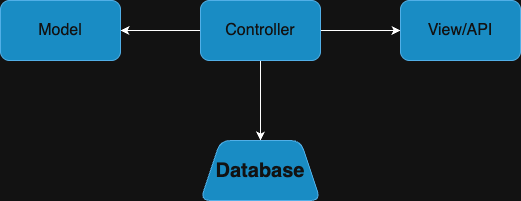

The diagram above was exported from draw.io. Its source (the exported page's mxGraphModel, read from the mxfile embedded in the PNG):
<mxGraphModel dx="976" dy="664" grid="1" gridSize="10" guides="1" tooltips="1" connect="1" arrows="1" fold="1" page="1" pageScale="1" pageWidth="850" pageHeight="1100" math="0" shadow="0">
  <root>
    <mxCell id="0" />
    <mxCell id="1" parent="0" />
    <mxCell id="PDXZeBGZ-Upd34R54w8_-3" value="" style="edgeStyle=orthogonalEdgeStyle;rounded=0;orthogonalLoop=1;jettySize=auto;html=1;" edge="1" parent="1" source="PDXZeBGZ-Upd34R54w8_-1" target="PDXZeBGZ-Upd34R54w8_-2">
      <mxGeometry relative="1" as="geometry" />
    </mxCell>
    <mxCell id="PDXZeBGZ-Upd34R54w8_-5" value="" style="edgeStyle=orthogonalEdgeStyle;rounded=0;orthogonalLoop=1;jettySize=auto;html=1;" edge="1" parent="1" source="PDXZeBGZ-Upd34R54w8_-1" target="PDXZeBGZ-Upd34R54w8_-4">
      <mxGeometry relative="1" as="geometry" />
    </mxCell>
    <mxCell id="PDXZeBGZ-Upd34R54w8_-11" value="" style="edgeStyle=orthogonalEdgeStyle;rounded=0;orthogonalLoop=1;jettySize=auto;html=1;" edge="1" parent="1" source="PDXZeBGZ-Upd34R54w8_-1" target="PDXZeBGZ-Upd34R54w8_-10">
      <mxGeometry relative="1" as="geometry" />
    </mxCell>
    <mxCell id="PDXZeBGZ-Upd34R54w8_-1" value="&lt;font style=&quot;font-size: 16px;&quot;&gt;Controller&lt;/font&gt;" style="rounded=1;whiteSpace=wrap;html=1;fillColor=#1ba1e2;fontColor=#ffffff;strokeColor=#006EAF;" vertex="1" parent="1">
      <mxGeometry x="370" y="310" width="120" height="60" as="geometry" />
    </mxCell>
    <mxCell id="PDXZeBGZ-Upd34R54w8_-2" value="&lt;font style=&quot;font-size: 16px;&quot;&gt;View/API&lt;/font&gt;" style="whiteSpace=wrap;html=1;fillColor=#1ba1e2;strokeColor=#006EAF;fontColor=#ffffff;rounded=1;" vertex="1" parent="1">
      <mxGeometry x="570" y="310" width="120" height="60" as="geometry" />
    </mxCell>
    <mxCell id="PDXZeBGZ-Upd34R54w8_-4" value="&lt;font style=&quot;font-size: 16px;&quot;&gt;Model&lt;/font&gt;" style="rounded=1;whiteSpace=wrap;html=1;fillColor=#1ba1e2;fontColor=#ffffff;strokeColor=#006EAF;" vertex="1" parent="1">
      <mxGeometry x="170" y="310" width="120" height="60" as="geometry" />
    </mxCell>
    <mxCell id="PDXZeBGZ-Upd34R54w8_-10" value="&lt;b&gt;&lt;font style=&quot;font-size: 20px;&quot;&gt;Database&lt;/font&gt;&lt;/b&gt;" style="shape=trapezoid;perimeter=trapezoidPerimeter;whiteSpace=wrap;html=1;fixedSize=1;fillColor=#1ba1e2;strokeColor=#006EAF;fontColor=#ffffff;rounded=1;" vertex="1" parent="1">
      <mxGeometry x="370" y="450" width="120" height="60" as="geometry" />
    </mxCell>
  </root>
</mxGraphModel>